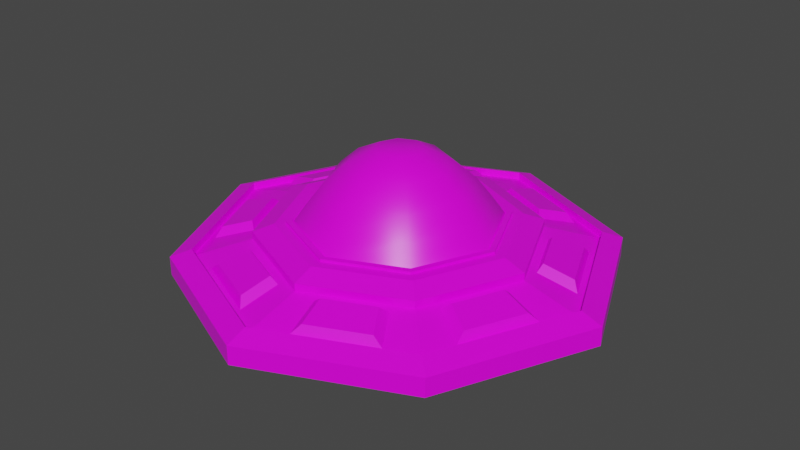 # Source: FlyingSaucer.blend  (saved by Blender 2.82.7; exported with 4.5.12 LTS)
import bpy
from mathutils import Matrix  # noqa: F401  (used for matrix-valued properties, if any)

bpy.ops.wm.read_factory_settings(use_empty=True)
scene = bpy.context.scene
scene.name = 'Scene'

# ---- collections
col_collection = bpy.data.collections.new('Collection'); scene.collection.children.link(col_collection)

# ---- images (referenced by path relative to the original .blend; pixels are not part of the script)
import os
ASSET_DIR = os.environ.get("B2B_ASSET_DIR", "")  # directory of the original .blend (textures are referenced by path, not embedded)
HERE = os.path.dirname(os.path.abspath(__file__))  # packed textures are extracted next to this script under _unpacked/

def load_image(name, relpath, width, height, colorspace="sRGB"):
    """Load a texture the original file referenced (path relative to the .blend, or extracted next to this script)."""
    p = next((c for c in (os.path.join(HERE, relpath), os.path.join(ASSET_DIR, relpath)) if relpath and os.path.exists(c)), "")
    if p:
        img = bpy.data.images.load(p, check_existing=True)
        img.name = name
    else:  # same state as the original file: an image datablock whose file is absent (Cycles renders it pink)
        img = bpy.data.images.new(name, width, height)
        img.source = "FILE"
        img.filepath = "//" + (relpath or name)
    img.colorspace_settings.name = colorspace
    return img
img_flyingsaucer_mask = load_image('FlyingSaucer_mask', 'FlyingSaucer_mask.png', 1024, 1024, 'sRGB')

# ---- materials (node trees are filled in below, after node groups)
mat_material = bpy.data.materials.new('Material')
mat_material.alpha_threshold = 0.0
mat_material.use_transparent_shadow = False
mat_material.line_color = (0.0, 0.0, 0.0, 1.0)

# ---- material node trees
mat_material.use_nodes = True; mat_material.node_tree.nodes.clear()
_N = mat_material.node_tree.nodes; _L = mat_material.node_tree.links
n0 = _N.new('ShaderNodeOutputMaterial'); n0.name = 'Material Output'; n0.location = (300, 300)
n1 = _N.new('ShaderNodeBsdfPrincipled'); n1.name = 'Principled BSDF'; n1.location = (10, 300)
n1.distribution = 'GGX'
n1.subsurface_method = 'BURLEY'
n1.inputs[2].default_value = 0.4
n1.inputs[3].default_value = 1.45
n1.inputs[27].default_value = (0.0, 0.0, 0.0, 1.0)
n1.inputs[28].default_value = 1.0
n2 = _N.new('ShaderNodeTexImage'); n2.name = 'Image Texture'; n2.location = (-442, 143)
n2.image = img_flyingsaucer_mask
n2.interpolation = 'Closest'
_L.new(n1.outputs[0], n0.inputs[0])
_L.new(n2.outputs[0], n1.inputs[0])
n0.is_active_output = True

# ---- world
world_world = bpy.data.worlds.new('World'); scene.world = world_world
world_world.use_nodes = True; world_world.node_tree.nodes.clear()
_N = world_world.node_tree.nodes; _L = world_world.node_tree.links
n0 = _N.new('ShaderNodeOutputWorld'); n0.name = 'World Output'; n0.location = (300, 300)
n1 = _N.new('ShaderNodeBackground'); n1.name = 'Background'; n1.location = (10, 300)
n1.inputs[0].default_value = (0.05088, 0.05088, 0.05088, 1.0)
_L.new(n1.outputs[0], n0.inputs[0])
n0.is_active_output = True
world_world.color = (0.05088, 0.05088, 0.05088)
world_world.use_sun_shadow = False
world_world.sun_shadow_jitter_overblur = 0.0

# ---- meshes
me_cube = bpy.data.meshes.new('Cube')
me_cube.from_pydata([(0.4194, 0.4194, 0.1586), (0.3668, 0.3714, -0.3035), (0.4194, -0.4194, 0.1586), (0.3668, -0.3695, -0.3035), (-0.4194, 0.4194, 0.1586), (-0.3742, 0.3714, -0.3036), (-0.4194, -0.4194, 0.1586), (-0.3742, -0.3695, -0.3036), (0.8308, 0.0, 0.1132), (-0.8308, 0.0, 0.1132), (0.0, -0.8308, 0.1132), (0.0, 0.8308, 0.1132), (0.0, -1.175, 0.02399), (-0.8129, -0.8129, 0.02232), (1.175, 0.0, 0.02399), (0.8129, -0.8129, 0.02232), (-1.175, 0.0, 0.02399), (-0.8129, 0.8129, 0.02232), (0.0, 1.175, 0.02399), (0.8129, 0.8129, 0.02232), (0.0, -0.6057, 0.1586), (-0.5756, -0.5756, 0.1149), (0.6057, 0.0, 0.1586), (0.5756, -0.5756, 0.1149), (-0.6057, 0.0, 0.1586), (-0.5756, 0.5756, 0.1149), (0.0, 0.6057, 0.1586), (0.5756, 0.5756, 0.1149), (0.0, -1.3, -0.02142), (-0.9, -0.9, -0.02142), (1.3, 0.0, -0.02142), (0.9, -0.9, -0.02142), (-1.3, 0.0, -0.02142), (-0.9, 0.9, -0.02142), (0.0, 1.3, -0.02142), (0.9, 0.9, -0.02142), (0.0, -0.7056, 0.1586), (-0.4885, -0.4885, 0.1586), (0.7056, 0.0, 0.1586), (0.4885, -0.4885, 0.1586), (-0.7056, 0.0, 0.1586), (-0.4885, 0.4885, 0.1586), (0.0, 0.7056, 0.1586), (0.4885, 0.4885, 0.1586), (0.0, -1.175, -0.01976), (0.0, -0.8308, 0.06942), (-0.5756, -0.5756, 0.07109), (-0.8129, -0.8129, -0.02143), (1.175, 0.0, -0.01976), (0.8308, 0.0, 0.06942), (0.5756, -0.5756, 0.07109), (0.8129, -0.8129, -0.02143), (-1.175, 0.0, -0.01976), (-0.8308, 0.0, 0.06942), (-0.5756, 0.5756, 0.07109), (-0.8129, 0.8129, -0.02143), (0.0, 1.175, -0.01976), (0.0, 0.8308, 0.06942), (0.5756, 0.5756, 0.07109), (0.8129, 0.8129, -0.02143), (-0.1279, -0.8236, 0.05726), (-0.4827, -0.6658, 0.05717), (-0.6042, -0.8567, -0.00745), (-0.1756, -1.047, -0.007694), (0.8236, -0.1279, 0.05726), (0.6658, -0.4827, 0.05717), (0.8567, -0.6042, -0.00745), (1.047, -0.1756, -0.007694), (-0.8236, 0.1279, 0.05726), (-0.6658, 0.4827, 0.05717), (-0.8567, 0.6042, -0.00745), (-1.047, 0.1756, -0.007694), (0.1279, 0.8236, 0.05726), (0.4827, 0.6658, 0.05717), (0.6042, 0.8567, -0.00745), (0.1756, 1.047, -0.007694), (0.6658, 0.4827, 0.05717), (0.8236, 0.1279, 0.05726), (1.047, 0.1756, -0.007694), (0.8567, 0.6042, -0.00745), (-0.6658, -0.4827, 0.05717), (-0.8236, -0.1279, 0.05726), (-1.047, -0.1756, -0.007694), (-0.8567, -0.6042, -0.00745), (0.4827, -0.6658, 0.05717), (0.1279, -0.8236, 0.05726), (0.1756, -1.047, -0.007694), (0.6042, -0.8567, -0.00745), (-0.4827, 0.6658, 0.05717), (-0.1279, 0.8236, 0.05726), (-0.1756, 1.047, -0.007694), (-0.6042, 0.8567, -0.00745), (-0.1764, -0.829, 0.09377), (-0.4529, -0.7061, 0.0937), (-0.2136, -1.003, 0.04316), (-0.5475, -0.8549, 0.04335), (0.829, -0.1764, 0.09377), (0.7061, -0.4529, 0.0937), (1.003, -0.2136, 0.04316), (0.8549, -0.5475, 0.04335), (-0.829, 0.1764, 0.09377), (-0.7061, 0.4529, 0.0937), (-1.003, 0.2136, 0.04316), (-0.8549, 0.5475, 0.04335), (0.1764, 0.829, 0.09377), (0.4529, 0.7061, 0.0937), (0.2136, 1.003, 0.04316), (0.5475, 0.8549, 0.04335), (0.7061, 0.4529, 0.0937), (0.829, 0.1764, 0.09377), (0.8549, 0.5475, 0.04335), (1.003, 0.2136, 0.04316), (-0.7061, -0.4529, 0.0937), (-0.829, -0.1764, 0.09377), (-0.8549, -0.5475, 0.04335), (-1.003, -0.2136, 0.04316), (0.4529, -0.7061, 0.0937), (0.1764, -0.829, 0.09377), (0.5475, -0.8549, 0.04335), (0.2136, -1.003, 0.04316), (-0.4529, 0.7061, 0.0937), (-0.1764, 0.829, 0.09377), (-0.5475, 0.8549, 0.04335), (-0.2136, 1.003, 0.04316), (0.9, 0.9, -0.1325), (-0.9, -0.9, -0.1325), (0.9, -0.9, -0.1325), (-0.9, 0.9, -0.1325), (1.3, 0.0, -0.1325), (-1.3, 0.0, -0.1325), (0.0, 1.3, -0.1325), (0.0, -1.3, -0.1325), (0.4329, -0.546, -0.2828), (0.766, -0.877, -0.1545), (0.0774, -1.183, -0.1545), (0.07464, -0.7052, -0.2828), (-0.44, 0.548, -0.2826), (-0.7667, 0.8768, -0.1547), (-0.07872, 1.183, -0.1547), (-0.08147, 0.7073, -0.2826), (-0.5505, -0.4357, -0.2826), (-0.8772, -0.7658, -0.1547), (-1.183, -0.07788, -0.1547), (-0.7099, -0.07717, -0.2826), (0.5434, 0.4371, -0.2828), (0.8766, 0.7669, -0.1545), (1.183, 0.07823, -0.1545), (0.7026, 0.07894, -0.2828), (0.07464, 0.7071, -0.2828), (0.07739, 1.183, -0.1546), (0.7658, 0.8772, -0.1546), (0.433, 0.5478, -0.2828), (0.7026, -0.07718, -0.2829), (1.183, -0.07789, -0.1545), (0.8767, -0.7667, -0.1545), (0.5434, -0.4353, -0.2829), (-0.71, 0.07892, -0.2826), (-1.183, 0.07822, -0.1548), (-0.8771, 0.7661, -0.1548), (-0.5506, 0.4375, -0.2826), (-0.08147, -0.7054, -0.2827), (-0.07872, -1.183, -0.1546), (-0.7669, -0.8767, -0.1546), (-0.4399, -0.5461, -0.2827), (0.7632, -0.8707, -0.131), (0.4301, -0.5397, -0.2593), (0.07184, -0.6989, -0.2593), (0.0746, -1.177, -0.131), (-0.7639, 0.8704, -0.1312), (-0.4371, 0.5416, -0.2591), (-0.07864, 0.701, -0.2591), (-0.07589, 1.176, -0.1312), (-0.5442, -0.4329, -0.2591), (-0.8708, -0.763, -0.1312), (-0.7035, -0.07435, -0.2591), (-1.177, -0.07505, -0.1312), (0.8703, 0.7641, -0.131), (0.5371, 0.4343, -0.2593), (0.6963, 0.07614, -0.2593), (1.176, 0.07543, -0.131), (0.07458, 1.177, -0.1311), (0.07183, 0.7008, -0.2592), (0.4302, 0.5415, -0.2592), (0.763, 0.8708, -0.1311), (1.177, -0.0751, -0.1309), (0.6963, -0.07439, -0.2593), (0.5371, -0.4325, -0.2593), (0.8704, -0.7639, -0.1309), (-1.176, 0.07539, -0.1312), (-0.7036, 0.07609, -0.2591), (-0.5442, 0.4347, -0.2591), (-0.8707, 0.7632, -0.1312), (-0.0759, -1.176, -0.1311), (-0.07865, -0.6991, -0.2592), (-0.437, -0.5398, -0.2592), (-0.7641, -0.8703, -0.1311), (-0.6273, 0.0009498, -0.3044), (-0.4354, -0.4307, -0.3044), (-0.003704, 0.6245, -0.3044), (-0.4354, 0.4326, -0.3044), (-0.003704, -0.6226, -0.3044), (0.428, -0.4307, -0.3044), (0.6198, 0.0009498, -0.3044), (0.428, 0.4326, -0.3044), (-0.5388, 0.0009498, -0.3035), (-0.003704, 0.5361, -0.3035), (-0.003704, -0.5342, -0.3035), (0.5314, 0.0009498, -0.3035), (-0.4194, 0.00095, -0.3446), (0.4965, 0.00095, -0.3456), (-0.003705, 0.4166, -0.3445), (-0.003705, -0.4992, -0.3456), (-0.2915, -0.2868, -0.3447), (-0.2915, 0.2887, -0.3447), (0.2841, -0.2868, -0.3446), (0.2841, 0.2887, -0.3447), (-0.5039, 0.0009501, -0.3456), (-0.35, -0.3453, -0.3456), (-0.003705, 0.5011, -0.3456), (-0.35, 0.3472, -0.3456), (-0.003705, -0.4147, -0.3445), (0.3426, -0.3453, -0.3456), (0.412, 0.00095, -0.3445), (0.3426, 0.3472, -0.3456), (9.27e-07, -2.388e-07, -0.2385), (-0.4194, 0.0009495, -0.2432), (0.412, 0.0009495, -0.2432), (-0.003703, 0.4166, -0.2432), (-0.003703, -0.4147, -0.2432), (-0.2915, -0.2868, -0.2434), (-0.2915, 0.2887, -0.2434), (0.2841, -0.2868, -0.2433), (0.2841, 0.2887, -0.2433), (0.0, -0.6405, 0.1586), (-0.4435, -0.4435, 0.1586), (0.6405, 0.0, 0.1586), (0.4435, -0.4435, 0.1586), (-0.6405, 0.0, 0.1586), (-0.4435, 0.4435, 0.1586), (0.0, 0.6405, 0.1586), (0.4435, 0.4435, 0.1586), (0.0, -0.6057, 0.1734), (-0.4194, -0.4194, 0.1734), (0.6057, 0.0, 0.1734), (0.4194, -0.4194, 0.1734), (-0.6057, 0.0, 0.1734), (-0.4194, 0.4194, 0.1734), (0.0, 0.6057, 0.1734), (0.4194, 0.4194, 0.1734), (0.0, -0.6405, 0.1734), (0.6405, 0.0, 0.1734), (-0.6405, 0.0, 0.1734), (0.0, 0.6405, 0.1734), (-0.4435, -0.4435, 0.1734), (0.4435, -0.4435, 0.1734), (-0.4435, 0.4435, 0.1734), (0.4435, 0.4435, 0.1734), (-0.6622, 0.0009498, -0.3049), (-0.4596, -0.4549, -0.3049), (-0.003704, 0.6594, -0.3049), (-0.4596, 0.4568, -0.3049), (-0.003704, -0.6575, -0.3049), (0.4522, -0.4549, -0.3049), (0.6548, 0.0009498, -0.3049), (0.4522, 0.4568, -0.3049), (-0.5039, 0.0009498, -0.303), (-0.35, -0.3453, -0.3031), (-0.003704, 0.5011, -0.303), (-0.35, 0.3472, -0.3031), (-0.003704, -0.4992, -0.303), (0.3426, -0.3453, -0.3031), (0.4965, 0.0009498, -0.303), (0.3426, 0.3472, -0.3031), (-0.6273, 0.0009496, -0.2859), (-0.5388, 0.0009496, -0.2849), (-0.3742, -0.3695, -0.285), (-0.4354, -0.4307, -0.2859), (-0.003704, 0.6245, -0.2859), (-0.003704, 0.5361, -0.2849), (-0.3742, 0.3714, -0.285), (-0.4354, 0.4326, -0.2859), (-0.003704, -0.6226, -0.2859), (-0.003704, -0.5342, -0.2849), (0.3668, -0.3695, -0.285), (0.428, -0.4307, -0.2859), (0.6198, 0.0009496, -0.2859), (0.5314, 0.0009496, -0.2849), (0.3668, 0.3714, -0.285), (0.428, 0.4326, -0.2859), (0.0, 0.0, 0.0), (0.3904, 0.3904, 0.1547), (0.3904, -0.3904, 0.1547), (-0.3904, 0.3904, 0.1547), (-0.3904, -0.3904, 0.1547), (3.853e-10, -0.564, 0.1547), (0.564, 0.0, 0.1547), (-0.564, 0.0, 0.1547), (3.853e-10, 0.564, 0.1547), (0.3764, 0.3149, -0.08168), (0.3764, -0.3149, -0.08168), (-0.3904, 0.3904, -0.08168), (-0.3904, -0.3904, -0.08168), (3.853e-10, -0.564, -0.08168), (0.5164, 0.0, -0.08168), (-0.564, 0.0, -0.08168), (3.853e-10, 0.564, -0.08168), (0.2899, 0.2283, -0.08168), (0.2899, -0.2283, -0.08168), (-0.238, 0.238, -0.08168), (-0.238, -0.238, -0.08168), (-4.925e-10, -0.3438, -0.08168), (0.3914, 0.0, -0.08168), (-0.3438, 0.0, -0.08168), (-4.925e-10, 0.3438, -0.08168), (0.07091, 0.07091, -0.08168), (0.07091, -0.07091, -0.08168), (-0.07091, 0.07091, -0.08168), (-0.07091, -0.07091, -0.08168), (-8.006e-10, -0.1024, -0.08168), (0.1024, 0.0, -0.08168), (-0.1024, 0.0, -0.08168), (-8.006e-10, 0.1024, -0.08168), (0.564, 0.0, -0.08168), (0.3904, -0.3904, -0.08168), (0.3904, 0.3904, -0.08168), (0.3438, 0.0, -0.08168), (0.238, -0.238, -0.08168), (0.238, 0.238, -0.08168), (0.5164, 0.0, 0.2076), (0.3914, 0.0, 0.2076), (0.3764, -0.3149, 0.2076), (0.3764, 0.3149, 0.2076), (0.2899, -0.2283, 0.2076), (0.2899, 0.2283, 0.2076), (-8.006e-10, -0.1024, -0.04417), (-0.07091, -0.07091, -0.04417), (0.1024, 0.0, -0.04417), (0.07091, -0.07091, -0.04417), (-0.1024, 0.0, -0.04417), (-0.07091, 0.07091, -0.04417), (-8.006e-10, 0.1024, -0.04417), (0.07091, 0.07091, -0.04417), (-3.995e-10, -0.05111, -0.04417), (-0.03538, -0.03538, -0.04417), (0.05111, 0.0, -0.04417), (0.03538, -0.03538, -0.04417), (-0.05111, 0.0, -0.04417), (-0.03538, 0.03538, -0.04417), (-3.995e-10, 0.05111, -0.04417), (0.03538, 0.03538, -0.04417), (-3.995e-10, -0.05111, 0.06659), (-0.03538, -0.03538, 0.06659), (0.05111, 0.0, 0.06659), (0.03538, -0.03538, 0.06659), (-0.05111, 0.0, 0.06659), (-0.03538, 0.03538, 0.06659), (-3.995e-10, 0.05111, 0.06659), (0.03538, 0.03538, 0.06659), (-1.083e-09, -0.1386, 0.06659), (-0.09596, -0.09596, 0.06659), (0.1386, 0.0, 0.06659), (0.09596, -0.09596, 0.06659), (-0.1386, 0.0, 0.06659), (-0.09596, 0.09596, 0.06659), (-1.083e-09, 0.1386, 0.06659), (0.09596, 0.09596, 0.06659), (-1.083e-09, -0.1386, 0.1118), (-0.09596, -0.09596, 0.1118), (0.1386, 0.0, 0.1118), (0.09596, -0.09596, 0.1118), (-0.1386, 0.0, 0.1118), (-0.09596, 0.09596, 0.1118), (-1.083e-09, 0.1386, 0.1118), (0.09596, 0.09596, 0.1118)], [], [(131, 28, 29, 125), (129, 32, 33, 127), (266, 265, 216, 217), (128, 30, 31, 126), (130, 34, 35, 124), (124, 35, 30, 128), (270, 269, 211, 221), (125, 29, 32, 129), (265, 268, 219, 216), (127, 33, 34, 130), (267, 272, 223, 218), (126, 31, 28, 131), (10, 21, 46, 45), (25, 11, 57, 54), (13, 12, 44, 47), (18, 17, 55, 56), (23, 10, 45, 50), (12, 15, 51, 44), (21, 9, 53, 46), (16, 13, 47, 52), (233, 234, 37, 36), (235, 236, 39, 38), (237, 238, 41, 40), (239, 240, 43, 42), (240, 235, 38, 43), (234, 237, 40, 37), (236, 233, 36, 39), (238, 239, 42, 41), (12, 13, 29, 28), (14, 15, 31, 30), (16, 17, 33, 32), (18, 19, 35, 34), (19, 14, 30, 35), (13, 16, 32, 29), (15, 12, 28, 31), (17, 18, 34, 33), (21, 10, 36, 37), (23, 8, 38, 39), (25, 9, 40, 41), (27, 11, 42, 43), (8, 27, 43, 38), (9, 21, 37, 40), (10, 23, 39, 36), (11, 25, 41, 42), (15, 14, 48, 51), (8, 23, 50, 49), (17, 16, 52, 55), (9, 25, 54, 53), (19, 18, 56, 59), (11, 27, 58, 57), (14, 19, 59, 48), (27, 8, 49, 58), (45, 46, 61, 60), (46, 47, 62, 61), (47, 44, 63, 62), (44, 45, 60, 63), (49, 50, 65, 64), (50, 51, 66, 65), (51, 48, 67, 66), (48, 49, 64, 67), (53, 54, 69, 68), (54, 55, 70, 69), (55, 52, 71, 70), (52, 53, 68, 71), (57, 58, 73, 72), (58, 59, 74, 73), (59, 56, 75, 74), (56, 57, 72, 75), (58, 49, 77, 76), (49, 48, 78, 77), (48, 59, 79, 78), (59, 58, 76, 79), (46, 53, 81, 80), (53, 52, 82, 81), (52, 47, 83, 82), (47, 46, 80, 83), (50, 45, 85, 84), (45, 44, 86, 85), (44, 51, 87, 86), (51, 50, 84, 87), (54, 57, 89, 88), (57, 56, 90, 89), (56, 55, 91, 90), (55, 54, 88, 91), (76, 77, 109, 108), (91, 88, 120, 122), (61, 62, 95, 93), (74, 75, 106, 107), (88, 89, 121, 120), (63, 60, 92, 94), (73, 74, 107, 105), (86, 87, 118, 119), (60, 61, 93, 92), (75, 72, 104, 106), (85, 86, 119, 117), (72, 73, 105, 104), (87, 84, 116, 118), (70, 71, 102, 103), (84, 85, 117, 116), (69, 70, 103, 101), (82, 83, 114, 115), (71, 68, 100, 102), (81, 82, 115, 113), (68, 69, 101, 100), (83, 80, 112, 114), (66, 67, 98, 99), (80, 81, 113, 112), (65, 66, 99, 97), (78, 79, 110, 111), (67, 64, 96, 98), (77, 78, 111, 109), (90, 91, 122, 123), (64, 65, 97, 96), (79, 76, 108, 110), (89, 90, 123, 121), (62, 63, 94, 95), (94, 92, 93, 95), (98, 96, 97, 99), (102, 100, 101, 103), (106, 104, 105, 107), (110, 108, 109, 111), (114, 112, 113, 115), (118, 116, 117, 119), (122, 120, 121, 123), (152, 153, 184, 185), (145, 146, 179, 176), (147, 144, 177, 178), (138, 139, 170, 171), (158, 159, 190, 191), (144, 145, 176, 177), (137, 138, 171, 168), (157, 158, 191, 188), (262, 126, 133, 132), (126, 131, 134, 133), (131, 261, 135, 134), (261, 262, 132, 135), (260, 127, 137, 136), (127, 130, 138, 137), (130, 259, 139, 138), (259, 260, 136, 139), (258, 125, 141, 140), (125, 129, 142, 141), (129, 257, 143, 142), (257, 258, 140, 143), (264, 124, 145, 144), (124, 128, 146, 145), (128, 263, 147, 146), (263, 264, 144, 147), (259, 130, 149, 148), (130, 124, 150, 149), (124, 264, 151, 150), (264, 259, 148, 151), (263, 128, 153, 152), (128, 126, 154, 153), (126, 262, 155, 154), (262, 263, 152, 155), (257, 129, 157, 156), (129, 127, 158, 157), (127, 260, 159, 158), (260, 257, 156, 159), (261, 131, 161, 160), (131, 125, 162, 161), (125, 258, 163, 162), (258, 261, 160, 163), (165, 164, 167, 166), (169, 168, 171, 170), (172, 173, 175, 174), (177, 176, 179, 178), (181, 180, 183, 182), (185, 184, 187, 186), (189, 188, 191, 190), (193, 192, 195, 194), (132, 133, 164, 165), (146, 147, 178, 179), (155, 152, 185, 186), (135, 132, 165, 166), (153, 154, 187, 184), (133, 134, 167, 164), (160, 161, 192, 193), (140, 141, 173, 172), (154, 155, 186, 187), (134, 135, 166, 167), (163, 160, 193, 194), (143, 140, 172, 174), (161, 162, 195, 192), (141, 142, 175, 173), (148, 149, 180, 181), (162, 163, 194, 195), (142, 143, 174, 175), (151, 148, 181, 182), (149, 150, 183, 180), (156, 157, 188, 189), (136, 137, 168, 169), (150, 151, 182, 183), (159, 156, 189, 190), (139, 136, 169, 170), (199, 198, 277, 280), (204, 7, 275, 274), (7, 206, 282, 275), (197, 196, 273, 276), (200, 197, 276, 281), (1, 205, 278, 287), (198, 203, 288, 277), (213, 210, 227, 230), (215, 222, 226, 232), (222, 214, 231, 226), (220, 212, 229, 228), (269, 266, 217, 211), (271, 270, 221, 209), (272, 271, 209, 223), (268, 267, 218, 219), (208, 212, 217, 216), (210, 213, 219, 218), (220, 214, 221, 211), (222, 215, 223, 209), (213, 208, 216, 219), (214, 222, 209, 221), (215, 210, 218, 223), (212, 220, 211, 217), (224, 226, 231, 228), (227, 232, 226, 224), (230, 227, 224, 225), (225, 224, 228, 229), (210, 215, 232, 227), (208, 213, 230, 225), (214, 220, 228, 231), (212, 208, 225, 229), (0, 22, 243, 248), (26, 0, 248, 247), (239, 238, 255, 252), (234, 233, 249, 253), (24, 4, 246, 245), (236, 235, 250, 254), (22, 2, 244, 243), (238, 237, 251, 255), (246, 247, 252, 255), (244, 241, 249, 254), (242, 245, 251, 253), (248, 243, 250, 256), (247, 248, 256, 252), (245, 246, 255, 251), (243, 244, 254, 250), (241, 242, 253, 249), (233, 236, 254, 249), (6, 24, 245, 242), (237, 234, 253, 251), (2, 20, 241, 244), (235, 240, 256, 250), (4, 26, 247, 246), (240, 239, 252, 256), (20, 6, 242, 241), (3, 207, 286, 283), (196, 197, 258, 257), (198, 199, 260, 259), (200, 201, 262, 261), (202, 203, 264, 263), (199, 196, 257, 260), (201, 202, 263, 262), (203, 198, 259, 264), (197, 200, 261, 258), (7, 204, 265, 266), (5, 205, 267, 268), (3, 206, 269, 270), (1, 207, 271, 272), (204, 5, 268, 265), (207, 3, 270, 271), (205, 1, 272, 267), (206, 7, 266, 269), (278, 279, 280, 277), (282, 283, 284, 281), (286, 287, 288, 285), (279, 274, 273, 280), (283, 286, 285, 284), (287, 278, 277, 288), (275, 282, 281, 276), (274, 275, 276, 273), (205, 5, 279, 278), (201, 200, 281, 284), (206, 3, 283, 282), (203, 202, 285, 288), (207, 1, 287, 286), (196, 199, 280, 273), (5, 204, 274, 279), (202, 201, 284, 285), (20, 2, 291, 294), (22, 0, 290, 295), (4, 24, 296, 292), (6, 20, 294, 293), (26, 4, 292, 297), (24, 6, 293, 296), (0, 26, 297, 290), (2, 22, 295, 291), (294, 291, 323, 302), (295, 290, 324, 322), (292, 296, 304, 300), (293, 294, 302, 301), (297, 292, 300, 305), (296, 293, 301, 304), (290, 297, 305, 324), (291, 295, 322, 323), (324, 305, 313, 327), (306, 311, 329, 333), (302, 323, 326, 310), (307, 299, 330, 332), (300, 304, 312, 308), (301, 302, 310, 309), (305, 300, 308, 313), (304, 301, 309, 312), (313, 308, 316, 321), (312, 309, 317, 320), (327, 313, 321, 314), (326, 325, 319, 315), (310, 326, 315, 318), (325, 327, 314, 319), (308, 312, 320, 316), (309, 310, 318, 317), (314, 321, 340, 341), (320, 317, 335, 338), (321, 316, 339, 340), (317, 318, 334, 335), (316, 320, 338, 339), (319, 314, 341, 336), (303, 299, 323, 322), (298, 303, 322, 324), (307, 311, 325, 326), (311, 306, 327, 325), (306, 298, 324, 327), (299, 307, 326, 323), (330, 328, 329, 332), (328, 331, 333, 329), (303, 298, 331, 328), (298, 306, 333, 331), (311, 307, 332, 329), (299, 303, 328, 330), (339, 338, 346, 347), (337, 336, 344, 345), (334, 337, 345, 342), (336, 341, 349, 344), (341, 340, 348, 349), (335, 334, 342, 343), (315, 319, 336, 337), (318, 315, 337, 334), (340, 339, 347, 348), (338, 335, 343, 346), (343, 342, 350, 351), (347, 346, 354, 355), (344, 349, 357, 352), (342, 345, 353, 350), (345, 344, 352, 353), (349, 348, 356, 357), (348, 347, 355, 356), (346, 343, 351, 354), (356, 355, 363, 364), (354, 351, 359, 362), (353, 352, 360, 361), (357, 356, 364, 365), (350, 353, 361, 358), (351, 350, 358, 359), (355, 354, 362, 363), (352, 357, 365, 360), (359, 358, 366, 367), (363, 362, 370, 371), (360, 365, 373, 368), (364, 363, 371, 372), (362, 359, 367, 370), (361, 360, 368, 369), (365, 364, 372, 373), (358, 361, 369, 366), (373, 372, 371), (371, 369, 373), (369, 368, 373), (369, 371, 367), (366, 369, 367), (371, 370, 367)])
me_cube.polygons.foreach_set('use_smooth', [0, 0, 0, 0, 0, 0, 0, 0, 0, 0, 0, 0, 0, 0, 0, 0, 0, 0, 0, 0, 0, 0, 0, 0, 0, 0, 0, 0, 0, 0, 0, 0, 0, 0, 0, 0, 0, 0, 0, 0, 0, 0, 0, 0, 0, 0, 0, 0, 0, 0, 0, 0, 0, 0, 0, 0, 0, 0, 0, 0, 0, 0, 0, 0, 0, 0, 0, 0, 0, 0, 0, 0, 0, 0, 0, 0, 0, 0, 0, 0, 0, 0, 0, 0, 0, 0, 0, 0, 0, 0, 0, 0, 0, 0, 0, 0, 0, 0, 0, 0, 0, 0, 0, 0, 0, 0, 0, 0, 0, 0, 0, 0, 0, 0, 0, 0, 0, 0, 0, 0, 0, 0, 0, 0, 0, 0, 0, 0, 0, 0, 0, 0, 0, 0, 0, 0, 0, 0, 0, 0, 0, 0, 0, 0, 0, 0, 0, 0, 0, 0, 0, 0, 0, 0, 0, 0, 0, 0, 0, 0, 0, 0, 0, 0, 0, 0, 0, 0, 0, 0, 0, 0, 0, 0, 0, 0, 0, 0, 0, 0, 0, 0, 0, 0, 0, 0, 0, 0, 0, 0, 0, 0, 0, 0, 0, 0, 0, 0, 0, 0, 0, 0, 0, 0, 0, 0, 0, 0, 0, 0, 0, 0, 0, 0, 0, 0, 0, 0, 0, 0, 0, 0, 0, 0, 0, 0, 0, 1, 1, 0, 0, 1, 0, 1, 0, 0, 0, 0, 0, 0, 0, 0, 0, 0, 1, 0, 1, 0, 1, 0, 1, 0, 0, 0, 0, 0, 0, 0, 0, 0, 0, 0, 0, 0, 0, 0, 0, 0, 0, 0, 0, 0, 0, 0, 0, 0, 0, 0, 0, 0, 0, 0, 0, 0, 1, 1, 1, 1, 1, 1, 1, 1, 0, 0, 0, 0, 0, 0, 0, 0, 0, 0, 0, 0, 0, 0, 0, 0, 0, 0, 0, 0, 0, 0, 0, 0, 0, 0, 0, 0, 0, 0, 0, 0, 0, 0, 0, 0, 0, 0, 0, 0, 0, 0, 0, 0, 0, 0, 0, 0, 0, 0, 0, 0, 0, 0, 0, 0, 0, 0, 0, 0, 0, 0, 0, 0, 0, 0, 0, 0, 0, 0, 0, 0, 0, 0, 0, 0, 0, 0, 0, 0, 0, 0])
_uv = me_cube.uv_layers.new(name='UVMap')
_uv.uv.foreach_set('vector', [0.9487, 0.6233, 0.9347, 0.6233, 0.9347, 0.4984, 0.9487, 0.4984, 0.9487, 0.3736, 0.9347, 0.3736, 0.9347, 0.2487, 0.9487, 0.2487, 0.8945, 0.6439, 0.8945, 0.6919, 0.8891, 0.6919, 0.8891, 0.6439, 0.9487, 0.8731, 0.9347, 0.8731, 0.9347, 0.7482, 0.9487, 0.7482, 0.9487, 0.1238, 0.9347, 0.1238, 0.9347, -0.001125, 0.9487, -0.001125, 0.9487, 0.998, 0.9347, 0.998, 0.9347, 0.8731, 0.9487, 0.8731, 0.8945, 0.9322, 0.8945, 0.9803, 0.8891, 0.9803, 0.8891, 0.9322, 0.9487, 0.4984, 0.9347, 0.4984, 0.9347, 0.3736, 0.9487, 0.3736, 0.8945, 0.6919, 0.8945, 0.74, 0.8891, 0.74, 0.8891, 0.6919, 0.9487, 0.2487, 0.9347, 0.2487, 0.9347, 0.1238, 0.9487, 0.1238, 0.8945, 0.7881, 0.8945, 0.8361, 0.8891, 0.8361, 0.8891, 0.7881, 0.9487, 0.7482, 0.9347, 0.7482, 0.9347, 0.6233, 0.9487, 0.6233, 0.8347, 0.7466, 0.8345, 0.6668, 0.84, 0.6668, 0.8402, 0.7466, 0.8345, 0.5071, 0.8347, 0.4272, 0.8402, 0.4272, 0.84, 0.5071, 0.9191, 0.4576, 0.9193, 0.5705, 0.9138, 0.5705, 0.9136, 0.4576, 0.9193, 0.1191, 0.9191, 0.232, 0.9136, 0.232, 0.9138, 0.1191, 0.8345, 0.8265, 0.8347, 0.7466, 0.8402, 0.7466, 0.84, 0.8265, 0.9193, 0.5705, 0.9191, 0.6833, 0.9136, 0.6833, 0.9138, 0.5705, 0.8345, 0.6668, 0.8347, 0.5869, 0.8402, 0.5869, 0.84, 0.6668, 0.9193, 0.3448, 0.9191, 0.4576, 0.9136, 0.4576, 0.9138, 0.3448, 0.6313, 0.7525, 0.6725, 0.7068, 0.68, 0.7097, 0.6346, 0.7601, 0.5241, 0.7113, 0.5697, 0.7525, 0.5668, 0.7601, 0.5165, 0.7146, 0.6725, 0.6453, 0.6268, 0.6041, 0.6297, 0.5965, 0.68, 0.642, 0.5653, 0.6041, 0.5241, 0.6498, 0.5165, 0.6469, 0.5619, 0.5965, 0.5241, 0.6498, 0.5241, 0.7113, 0.5165, 0.7146, 0.5165, 0.6469, 0.6725, 0.7068, 0.6725, 0.6453, 0.68, 0.642, 0.68, 0.7097, 0.5697, 0.7525, 0.6313, 0.7525, 0.6346, 0.7601, 0.5668, 0.7601, 0.6268, 0.6041, 0.5653, 0.6041, 0.5619, 0.5965, 0.6297, 0.5965, 0.2362, 0.3228, 0.1233, 0.3229, 0.1173, 0.3071, 0.2431, 0.3071, 0.3121, 0.5188, 0.3119, 0.4062, 0.3277, 0.4001, 0.3277, 0.5258, 0.03941, 0.3982, 0.03957, 0.5108, 0.0238, 0.5169, 0.0238, 0.3912, 0.1153, 0.5942, 0.2281, 0.5941, 0.2342, 0.6099, 0.1084, 0.6099, 0.2281, 0.5941, 0.3121, 0.5188, 0.3277, 0.5258, 0.2342, 0.6099, 0.1233, 0.3229, 0.03941, 0.3982, 0.0238, 0.3912, 0.1173, 0.3071, 0.3119, 0.4062, 0.2362, 0.3228, 0.2431, 0.3071, 0.3277, 0.4001, 0.03957, 0.5108, 0.1153, 0.5942, 0.1084, 0.6099, 0.0238, 0.5169, 0.6584, 0.09417, 0.7124, 0.03425, 0.7193, 0.04985, 0.6742, 0.1003, 0.793, 0.03411, 0.8527, 0.08835, 0.837, 0.09526, 0.7869, 0.0499, 0.7179, 0.229, 0.6582, 0.1748, 0.6738, 0.1679, 0.7239, 0.2132, 0.8527, 0.169, 0.7985, 0.2289, 0.7916, 0.2133, 0.8369, 0.163, 0.8527, 0.08835, 0.8527, 0.169, 0.8369, 0.163, 0.837, 0.09526, 0.6582, 0.1748, 0.6584, 0.09417, 0.6742, 0.1003, 0.6738, 0.1679, 0.7124, 0.03425, 0.793, 0.03411, 0.7869, 0.0499, 0.7193, 0.04985, 0.7985, 0.2289, 0.7179, 0.229, 0.7239, 0.2132, 0.7916, 0.2133, 0.9191, 0.6833, 0.9193, 0.7961, 0.9138, 0.7961, 0.9136, 0.6833, 0.8347, 0.9063, 0.8345, 0.8265, 0.84, 0.8265, 0.8402, 0.9063, 0.9191, 0.232, 0.9193, 0.3448, 0.9138, 0.3448, 0.9136, 0.232, 0.8347, 0.5869, 0.8345, 0.5071, 0.84, 0.5071, 0.8402, 0.5869, 0.9191, 0.006285, 0.9193, 0.1191, 0.9138, 0.1191, 0.9136, 0.006285, 0.8347, 0.4272, 0.8345, 0.3474, 0.84, 0.3474, 0.8402, 0.4272, 0.9193, 0.7961, 0.9191, 0.909, 0.9136, 0.909, 0.9138, 0.7961, 0.8345, 0.9862, 0.8347, 0.9063, 0.8402, 0.9063, 0.84, 0.9862, 0.2529, 0.1113, 0.1939, 0.05791, 0.2093, 0.06377, 0.2457, 0.09679, 0.1939, 0.05791, 0.2099, 0.01642, 0.2258, 0.0389, 0.2093, 0.06377, 0.2099, 0.01642, 0.2944, 0.09292, 0.2701, 0.07902, 0.2258, 0.0389, 0.2944, 0.09292, 0.2529, 0.1113, 0.2457, 0.09679, 0.2701, 0.07902, 0.1996, 0.2501, 0.2529, 0.191, 0.2471, 0.2064, 0.2141, 0.2429, 0.2529, 0.191, 0.2944, 0.2069, 0.272, 0.2229, 0.2471, 0.2064, 0.2944, 0.2069, 0.2181, 0.2916, 0.2319, 0.2673, 0.272, 0.2229, 0.2181, 0.2916, 0.1996, 0.2501, 0.2141, 0.2429, 0.2319, 0.2673, 0.1144, 0.05791, 0.06115, 0.1171, 0.06698, 0.1017, 0.0999, 0.06515, 0.06115, 0.1171, 0.01961, 0.1011, 0.04207, 0.0852, 0.06698, 0.1017, 0.01961, 0.1011, 0.09596, 0.01649, 0.08211, 0.04081, 0.04207, 0.0852, 0.09596, 0.01649, 0.1144, 0.05791, 0.0999, 0.06515, 0.08211, 0.04081, 0.0611, 0.1967, 0.1201, 0.2501, 0.1048, 0.2443, 0.0683, 0.2113, 0.1201, 0.2501, 0.1041, 0.2916, 0.08825, 0.2692, 0.1048, 0.2443, 0.1041, 0.2916, 0.01961, 0.2151, 0.04391, 0.229, 0.08825, 0.2692, 0.01961, 0.2151, 0.0611, 0.1967, 0.0683, 0.2113, 0.04391, 0.229, 0.1201, 0.2501, 0.1996, 0.2501, 0.1846, 0.2561, 0.1354, 0.2561, 0.1996, 0.2501, 0.2181, 0.2916, 0.1907, 0.2856, 0.1846, 0.2561, 0.2181, 0.2916, 0.1041, 0.2916, 0.131, 0.2856, 0.1907, 0.2856, 0.1041, 0.2916, 0.1201, 0.2501, 0.1354, 0.2561, 0.131, 0.2856, 0.1939, 0.05791, 0.1144, 0.05791, 0.1295, 0.05198, 0.1786, 0.05197, 0.1144, 0.05791, 0.09596, 0.01649, 0.1233, 0.02247, 0.1295, 0.05198, 0.09596, 0.01649, 0.2099, 0.01642, 0.1831, 0.02245, 0.1233, 0.02247, 0.2099, 0.01642, 0.1939, 0.05791, 0.1786, 0.05197, 0.1831, 0.02245, 0.2529, 0.191, 0.2529, 0.1113, 0.2589, 0.1264, 0.2589, 0.1757, 0.2529, 0.1113, 0.2944, 0.09292, 0.2884, 0.1203, 0.2589, 0.1264, 0.2944, 0.09292, 0.2944, 0.2069, 0.2884, 0.1801, 0.2884, 0.1203, 0.2944, 0.2069, 0.2529, 0.191, 0.2589, 0.1757, 0.2884, 0.1801, 0.06115, 0.1171, 0.0611, 0.1967, 0.05516, 0.1816, 0.05519, 0.1324, 0.0611, 0.1967, 0.01961, 0.2151, 0.02562, 0.1878, 0.05516, 0.1816, 0.01961, 0.2151, 0.01961, 0.1011, 0.02563, 0.128, 0.02562, 0.1878, 0.01961, 0.1011, 0.06115, 0.1171, 0.05519, 0.1324, 0.02563, 0.128, 0.6454, 0.8462, 0.6459, 0.797, 0.6514, 0.8024, 0.6511, 0.8407, 0.5064, 0.8691, 0.4832, 0.8503, 0.4889, 0.8448, 0.5069, 0.8595, 0.562, 0.7976, 0.5852, 0.7787, 0.5857, 0.7884, 0.5677, 0.803, 0.1276, 0.8103, 0.1276, 0.8697, 0.1204, 0.8631, 0.1204, 0.8167, 0.4832, 0.8503, 0.4837, 0.8011, 0.4892, 0.8065, 0.4889, 0.8448, 0.5852, 0.8666, 0.5625, 0.8468, 0.568, 0.8414, 0.5857, 0.8569, 0.3571, 0.8016, 0.3802, 0.7828, 0.3807, 0.7924, 0.3627, 0.8071, 0.2765, 0.8088, 0.2765, 0.8682, 0.2694, 0.8618, 0.2694, 0.8154, 0.5625, 0.8468, 0.562, 0.7976, 0.5677, 0.803, 0.568, 0.8414, 0.3802, 0.8707, 0.3575, 0.8509, 0.3631, 0.8455, 0.3807, 0.8609, 0.3989, 0.7996, 0.4216, 0.7797, 0.4221, 0.7895, 0.4045, 0.8049, 0.3575, 0.8509, 0.3571, 0.8016, 0.3627, 0.8071, 0.3631, 0.8455, 0.4216, 0.8676, 0.3985, 0.8488, 0.4041, 0.8433, 0.4221, 0.858, 0.2359, 0.8091, 0.2359, 0.8686, 0.2288, 0.8619, 0.2288, 0.8156, 0.3985, 0.8488, 0.3989, 0.7996, 0.4045, 0.8049, 0.4041, 0.8433, 0.6035, 0.7989, 0.6267, 0.78, 0.6272, 0.7897, 0.6092, 0.8044, 0.05631, 0.809, 0.05631, 0.8685, 0.04914, 0.862, 0.04914, 0.8157, 0.6267, 0.868, 0.604, 0.8481, 0.6095, 0.8427, 0.6272, 0.8582, 0.4413, 0.7995, 0.464, 0.7797, 0.4646, 0.7895, 0.4469, 0.8049, 0.604, 0.8481, 0.6035, 0.7989, 0.6092, 0.8044, 0.6095, 0.8427, 0.464, 0.8676, 0.4409, 0.8488, 0.4465, 0.8433, 0.4646, 0.858, 0.1627, 0.8094, 0.1627, 0.8689, 0.1556, 0.8622, 0.1556, 0.8159, 0.4409, 0.8488, 0.4413, 0.7995, 0.4469, 0.8049, 0.4465, 0.8433, 0.5251, 0.7988, 0.5483, 0.78, 0.5488, 0.7896, 0.5308, 0.8043, 0.1999, 0.8094, 0.1999, 0.8689, 0.1927, 0.8624, 0.1927, 0.8161, 0.5483, 0.8679, 0.5256, 0.848, 0.5311, 0.8426, 0.5488, 0.8581, 0.6459, 0.797, 0.6686, 0.7771, 0.6691, 0.7869, 0.6514, 0.8024, 0.3222, 0.8099, 0.3222, 0.8694, 0.315, 0.8629, 0.315, 0.8165, 0.5256, 0.848, 0.5251, 0.7988, 0.5308, 0.8043, 0.5311, 0.8426, 0.6686, 0.865, 0.6454, 0.8462, 0.6511, 0.8407, 0.6691, 0.8554, 0.4837, 0.8011, 0.5064, 0.7812, 0.5069, 0.791, 0.4892, 0.8065, 0.09164, 0.8103, 0.09164, 0.8697, 0.08448, 0.8631, 0.08448, 0.8167, 0.08448, 0.8631, 0.06146, 0.8584, 0.06146, 0.82, 0.08448, 0.8167, 0.1556, 0.8622, 0.1325, 0.8576, 0.1325, 0.8192, 0.1556, 0.8159, 0.2288, 0.8619, 0.2057, 0.8572, 0.2057, 0.8189, 0.2288, 0.8156, 0.1204, 0.8631, 0.09742, 0.8584, 0.09742, 0.82, 0.1204, 0.8167, 0.1927, 0.8624, 0.1697, 0.8591, 0.1697, 0.8208, 0.1927, 0.8161, 0.04914, 0.862, 0.02613, 0.8587, 0.02613, 0.8204, 0.04914, 0.8157, 0.2694, 0.8618, 0.2463, 0.8585, 0.2463, 0.8201, 0.2694, 0.8154, 0.315, 0.8629, 0.292, 0.8596, 0.292, 0.8212, 0.315, 0.8165, 0.8769, 0.3597, 0.8769, 0.2966, 0.88, 0.2966, 0.88, 0.3597, 0.8774, 0.01416, 0.8774, 0.1097, 0.8743, 0.1097, 0.8743, 0.01416, 0.8774, 0.1727, 0.8774, 0.2224, 0.8743, 0.2224, 0.8743, 0.1727, 0.8933, 0.1096, 0.8933, 0.172, 0.8902, 0.172, 0.8902, 0.1096, 0.8948, 0.4121, 0.8948, 0.4731, 0.8917, 0.4731, 0.8917, 0.4121, 0.8774, 0.2224, 0.8774, 0.2841, 0.8743, 0.2841, 0.8743, 0.2224, 0.8933, 0.01416, 0.8933, 0.1096, 0.8902, 0.1096, 0.8902, 0.01416, 0.8948, 0.3167, 0.8948, 0.4121, 0.8917, 0.4121, 0.8917, 0.3167, 0.5129, 0.2687, 0.5463, 0.3447, 0.5314, 0.3355, 0.5066, 0.279, 0.5463, 0.3447, 0.4216, 0.3518, 0.436, 0.341, 0.5314, 0.3355, 0.4216, 0.3518, 0.4497, 0.2723, 0.4569, 0.2818, 0.436, 0.341, 0.4497, 0.2723, 0.5129, 0.2687, 0.5066, 0.279, 0.4569, 0.2818, 0.4543, 0.1099, 0.4306, 0.03119, 0.4442, 0.04195, 0.4618, 0.1003, 0.4306, 0.03119, 0.5553, 0.03838, 0.5396, 0.04746, 0.4442, 0.04195, 0.5553, 0.03838, 0.5175, 0.1135, 0.5115, 0.1032, 0.5396, 0.04746, 0.5175, 0.1135, 0.4543, 0.1099, 0.4618, 0.1003, 0.5115, 0.1032, 0.3966, 0.211, 0.3166, 0.2307, 0.3282, 0.2176, 0.3875, 0.2029, 0.3166, 0.2307, 0.3311, 0.1067, 0.3392, 0.1228, 0.3282, 0.2176, 0.3311, 0.1067, 0.4039, 0.1481, 0.3933, 0.1535, 0.3392, 0.1228, 0.4039, 0.1481, 0.3966, 0.211, 0.3875, 0.2029, 0.3933, 0.1535, 0.5586, 0.1616, 0.6364, 0.1333, 0.6265, 0.1476, 0.5685, 0.1686, 0.6364, 0.1333, 0.6364, 0.2582, 0.6265, 0.2431, 0.6265, 0.1476, 0.6364, 0.2582, 0.5586, 0.2249, 0.5685, 0.2183, 0.6265, 0.2431, 0.5586, 0.2249, 0.5586, 0.1616, 0.5685, 0.1686, 0.5685, 0.2183, 0.5175, 0.1135, 0.5553, 0.03838, 0.5574, 0.05625, 0.5293, 0.1121, 0.5553, 0.03838, 0.6364, 0.1333, 0.6195, 0.1289, 0.5574, 0.05625, 0.6364, 0.1333, 0.5586, 0.1616, 0.5616, 0.1499, 0.6195, 0.1289, 0.5586, 0.1616, 0.5175, 0.1135, 0.5293, 0.1121, 0.5616, 0.1499, 0.5586, 0.2249, 0.6364, 0.2582, 0.6187, 0.2615, 0.5607, 0.2366, 0.6364, 0.2582, 0.5463, 0.3447, 0.5497, 0.3276, 0.6187, 0.2615, 0.5463, 0.3447, 0.5129, 0.2687, 0.5248, 0.271, 0.5497, 0.3276, 0.5129, 0.2687, 0.5586, 0.2249, 0.5607, 0.2366, 0.5248, 0.271, 0.4039, 0.1481, 0.3311, 0.1067, 0.3491, 0.1055, 0.4031, 0.1362, 0.3311, 0.1067, 0.4306, 0.03119, 0.4252, 0.04779, 0.3491, 0.1055, 0.4306, 0.03119, 0.4543, 0.1099, 0.4428, 0.1061, 0.4252, 0.04779, 0.4543, 0.1099, 0.4039, 0.1481, 0.4031, 0.1362, 0.4428, 0.1061, 0.4318, 0.2635, 0.3862, 0.3345, 0.386, 0.3163, 0.4199, 0.2636, 0.3862, 0.3345, 0.3166, 0.2307, 0.3328, 0.237, 0.386, 0.3163, 0.3166, 0.2307, 0.3966, 0.211, 0.3922, 0.2223, 0.3328, 0.237, 0.3966, 0.211, 0.4318, 0.2635, 0.4199, 0.2636, 0.3922, 0.2223, 0.5219, 0.9073, 0.5798, 0.8857, 0.5798, 0.9813, 0.5219, 0.957, 0.1822, 0.9093, 0.2395, 0.8883, 0.2395, 0.9838, 0.1822, 0.959, 0.01722, 0.9106, 0.07442, 0.8892, 0.07442, 0.9847, 0.01722, 0.9604, 0.3254, 0.9657, 0.2675, 0.9867, 0.2675, 0.8911, 0.3254, 0.9159, 0.4398, 0.9133, 0.4974, 0.8891, 0.4974, 0.9846, 0.4398, 0.963, 0.4123, 0.9633, 0.3543, 0.9879, 0.3543, 0.8924, 0.4123, 0.9136, 0.1001, 0.9121, 0.1572, 0.8877, 0.1572, 0.9831, 0.1001, 0.9618, 0.6624, 0.9615, 0.6049, 0.9864, 0.6049, 0.8909, 0.6624, 0.9118, 0.8783, 0.07589, 0.8783, 0.01416, 0.8814, 0.01416, 0.8814, 0.07589, 0.8774, 0.1097, 0.8774, 0.1727, 0.8743, 0.1727, 0.8743, 0.1097, 0.8769, 0.4094, 0.8769, 0.3597, 0.88, 0.3597, 0.88, 0.4094, 0.8783, 0.1256, 0.8783, 0.07589, 0.8814, 0.07589, 0.8814, 0.1256, 0.8769, 0.5667, 0.8769, 0.4711, 0.88, 0.4711, 0.88, 0.5667, 0.8783, 0.2839, 0.8783, 0.1884, 0.8814, 0.1884, 0.8814, 0.2839, 0.8862, 0.0768, 0.8862, 0.01416, 0.8893, 0.01416, 0.8893, 0.0768, 0.8941, 0.07524, 0.8941, 0.01416, 0.8972, 0.01416, 0.8972, 0.07524, 0.8769, 0.4711, 0.8769, 0.4094, 0.88, 0.4094, 0.88, 0.4711, 0.8783, 0.1884, 0.8783, 0.1256, 0.8814, 0.1256, 0.8814, 0.1884, 0.8862, 0.1265, 0.8862, 0.0768, 0.8893, 0.0768, 0.8893, 0.1265, 0.8941, 0.125, 0.8941, 0.07524, 0.8972, 0.07524, 0.8972, 0.125, 0.8862, 0.2832, 0.8862, 0.1877, 0.8893, 0.1877, 0.8893, 0.2832, 0.8941, 0.2826, 0.8941, 0.1871, 0.8972, 0.1871, 0.8972, 0.2826, 0.8853, 0.221, 0.8853, 0.2835, 0.8822, 0.2835, 0.8822, 0.221, 0.8862, 0.1877, 0.8862, 0.1265, 0.8893, 0.1265, 0.8893, 0.1877, 0.8941, 0.1871, 0.8941, 0.125, 0.8972, 0.125, 0.8972, 0.1871, 0.8853, 0.1712, 0.8853, 0.221, 0.8822, 0.221, 0.8822, 0.1712, 0.8853, 0.01416, 0.8853, 0.1097, 0.8822, 0.1097, 0.8822, 0.01416, 0.8948, 0.5228, 0.8948, 0.5849, 0.8917, 0.5849, 0.8917, 0.5228, 0.8933, 0.2218, 0.8933, 0.2828, 0.8902, 0.2828, 0.8902, 0.2218, 0.8853, 0.1097, 0.8853, 0.1712, 0.8822, 0.1712, 0.8822, 0.1097, 0.8948, 0.4731, 0.8948, 0.5228, 0.8917, 0.5228, 0.8917, 0.4731, 0.8933, 0.172, 0.8933, 0.2218, 0.8902, 0.2218, 0.8902, 0.172, 0.8623, 0.8115, 0.8623, 0.7516, 0.8647, 0.7516, 0.8647, 0.8115, 0.8739, 0.6777, 0.8739, 0.6263, 0.8762, 0.6263, 0.8762, 0.6777, 0.8739, 0.6263, 0.8739, 0.5748, 0.8762, 0.5748, 0.8762, 0.6263, 0.8623, 0.9313, 0.8623, 0.8714, 0.8647, 0.8714, 0.8647, 0.9313, 0.8623, 0.9912, 0.8623, 0.9313, 0.8647, 0.9313, 0.8647, 0.9912, 0.8739, 0.8319, 0.8739, 0.7805, 0.8762, 0.7805, 0.8762, 0.8319, 0.8623, 0.7516, 0.8623, 0.6916, 0.8647, 0.6916, 0.8647, 0.7516, 0.9681, 0.2127, 0.9681, 0.1728, 0.9809, 0.1728, 0.9809, 0.2127, 0.9681, 0.1329, 0.9681, 0.09293, 0.9809, 0.09293, 0.9809, 0.1329, 0.9681, 0.09293, 0.9681, 0.053, 0.9809, 0.053, 0.9809, 0.09293, 0.9681, 0.3325, 0.9681, 0.2926, 0.9809, 0.2926, 0.9809, 0.3325, 0.8945, 0.5958, 0.8945, 0.6439, 0.8891, 0.6439, 0.8891, 0.5958, 0.8945, 0.8842, 0.8945, 0.9322, 0.8891, 0.9322, 0.8891, 0.8842, 0.8945, 0.8361, 0.8945, 0.8842, 0.8891, 0.8842, 0.8891, 0.8361, 0.8945, 0.74, 0.8945, 0.7881, 0.8891, 0.7881, 0.8891, 0.74, 0.7086, 0.7082, 0.7383, 0.7349, 0.7345, 0.7447, 0.6988, 0.7125, 0.7354, 0.6386, 0.7086, 0.6683, 0.6988, 0.6645, 0.731, 0.6288, 0.7782, 0.7349, 0.805, 0.7053, 0.8148, 0.7091, 0.7826, 0.7447, 0.805, 0.6654, 0.7753, 0.6386, 0.7791, 0.6288, 0.8148, 0.661, 0.7086, 0.6683, 0.7086, 0.7082, 0.6988, 0.7125, 0.6988, 0.6645, 0.805, 0.7053, 0.805, 0.6654, 0.8148, 0.661, 0.8148, 0.7091, 0.7753, 0.6386, 0.7354, 0.6386, 0.731, 0.6288, 0.7791, 0.6288, 0.7383, 0.7349, 0.7782, 0.7349, 0.7826, 0.7447, 0.7345, 0.7447, 0.755, 0.8148, 0.8028, 0.8359, 0.7731, 0.8627, 0.7332, 0.8627, 0.776, 0.7663, 0.8028, 0.796, 0.8028, 0.8359, 0.755, 0.8148, 0.7361, 0.7663, 0.776, 0.7663, 0.755, 0.8148, 0.7064, 0.7931, 0.7064, 0.7931, 0.755, 0.8148, 0.7332, 0.8627, 0.7064, 0.833, 0.9681, 0.1728, 0.9681, 0.1329, 0.9809, 0.1329, 0.9809, 0.1728, 0.9681, 0.2527, 0.9681, 0.2127, 0.9809, 0.2127, 0.9809, 0.2527, 0.9681, 0.053, 0.9681, 0.01306, 0.9809, 0.01306, 0.9809, 0.053, 0.9681, 0.2926, 0.9681, 0.2527, 0.9809, 0.2527, 0.9809, 0.2926, 0.2198, 0.1269, 0.1848, 0.08745, 0.1855, 0.08588, 0.2215, 0.1261, 0.2188, 0.1818, 0.2198, 0.1269, 0.2215, 0.1261, 0.2207, 0.1824, 0.2269, 0.1847, 0.1845, 0.2302, 0.1829, 0.2288, 0.2249, 0.184, 0.0852, 0.1824, 0.08574, 0.1222, 0.08767, 0.1229, 0.08711, 0.1817, 0.1261, 0.2198, 0.1805, 0.2232, 0.1814, 0.2251, 0.1254, 0.2216, 0.1265, 0.07962, 0.1882, 0.07959, 0.1874, 0.08156, 0.1274, 0.08155, 0.1848, 0.08745, 0.1293, 0.08694, 0.1288, 0.08498, 0.1855, 0.08588, 0.1828, 0.2306, 0.1225, 0.2272, 0.1233, 0.2255, 0.1829, 0.2288, 0.1814, 0.2251, 0.2207, 0.1824, 0.2249, 0.184, 0.1829, 0.2288, 0.1288, 0.08498, 0.09195, 0.1246, 0.08767, 0.1229, 0.1274, 0.08155, 0.09051, 0.1805, 0.1254, 0.2216, 0.1233, 0.2255, 0.08711, 0.1817, 0.2215, 0.1261, 0.1855, 0.08588, 0.1874, 0.08156, 0.225, 0.1249, 0.2207, 0.1824, 0.2215, 0.1261, 0.225, 0.1249, 0.2249, 0.184, 0.1254, 0.2216, 0.1814, 0.2251, 0.1829, 0.2288, 0.1233, 0.2255, 0.1855, 0.08588, 0.1288, 0.08498, 0.1274, 0.08155, 0.1874, 0.08156, 0.09195, 0.1246, 0.09051, 0.1805, 0.08711, 0.1817, 0.08767, 0.1229, 0.08574, 0.1222, 0.1265, 0.07962, 0.1274, 0.08155, 0.08767, 0.1229, 0.09228, 0.1798, 0.1261, 0.2198, 0.1254, 0.2216, 0.09051, 0.1805, 0.1225, 0.2272, 0.0852, 0.1824, 0.08711, 0.1817, 0.1233, 0.2255, 0.1293, 0.08693, 0.09375, 0.1252, 0.09195, 0.1246, 0.1288, 0.08498, 0.1882, 0.07959, 0.2269, 0.1241, 0.225, 0.1249, 0.1874, 0.08156, 0.1805, 0.2232, 0.2188, 0.1818, 0.2207, 0.1824, 0.1814, 0.2251, 0.2269, 0.1241, 0.2269, 0.1847, 0.2249, 0.184, 0.225, 0.1249, 0.09375, 0.1252, 0.09228, 0.1798, 0.09051, 0.1805, 0.09195, 0.1246, 0.8739, 0.9347, 0.8739, 0.8833, 0.8762, 0.8833, 0.8762, 0.9347, 0.4955, 0.4285, 0.451, 0.3884, 0.4526, 0.3843, 0.4996, 0.4267, 0.4554, 0.5329, 0.4955, 0.4884, 0.4996, 0.49, 0.4572, 0.5369, 0.3911, 0.3884, 0.351, 0.4328, 0.347, 0.4313, 0.3893, 0.3843, 0.351, 0.4927, 0.3955, 0.5329, 0.3939, 0.5369, 0.347, 0.4945, 0.4955, 0.4884, 0.4955, 0.4285, 0.4996, 0.4267, 0.4996, 0.49, 0.351, 0.4328, 0.351, 0.4927, 0.347, 0.4945, 0.347, 0.4313, 0.3955, 0.5329, 0.4554, 0.5329, 0.4572, 0.5369, 0.3939, 0.5369, 0.451, 0.3884, 0.3911, 0.3884, 0.3893, 0.3843, 0.4526, 0.3843, 0.3264, 0.7261, 0.292, 0.7643, 0.2902, 0.7602, 0.3224, 0.7246, 0.2405, 0.7643, 0.2024, 0.7298, 0.2064, 0.728, 0.2421, 0.7602, 0.2882, 0.6402, 0.3264, 0.6747, 0.3224, 0.6765, 0.2867, 0.6443, 0.2024, 0.6784, 0.2368, 0.6402, 0.2386, 0.6443, 0.2064, 0.68, 0.292, 0.7643, 0.2405, 0.7643, 0.2421, 0.7602, 0.2902, 0.7602, 0.2368, 0.6402, 0.2882, 0.6402, 0.2867, 0.6443, 0.2386, 0.6443, 0.2024, 0.7298, 0.2024, 0.6784, 0.2064, 0.68, 0.2064, 0.728, 0.3264, 0.6747, 0.3264, 0.7261, 0.3224, 0.7246, 0.3224, 0.6765, 0.03036, 0.7401, 0.06852, 0.7745, 0.06458, 0.7848, 0.02011, 0.7446, 0.1544, 0.6849, 0.1162, 0.6505, 0.1202, 0.6402, 0.1646, 0.6804, 0.06481, 0.6505, 0.03036, 0.6887, 0.02011, 0.6847, 0.06025, 0.6402, 0.06852, 0.7745, 0.1199, 0.7745, 0.1245, 0.7848, 0.06458, 0.7848, 0.1162, 0.6505, 0.06481, 0.6505, 0.06025, 0.6402, 0.1202, 0.6402, 0.03036, 0.6887, 0.03036, 0.7401, 0.02011, 0.7446, 0.02011, 0.6847, 0.1544, 0.7364, 0.1544, 0.6849, 0.1646, 0.6804, 0.1646, 0.7403, 0.1199, 0.7745, 0.1544, 0.7364, 0.1646, 0.7403, 0.1245, 0.7848, 0.8739, 0.7805, 0.8739, 0.7291, 0.8762, 0.7291, 0.8762, 0.7805, 0.8623, 0.5718, 0.8623, 0.5119, 0.8647, 0.5119, 0.8647, 0.5718, 0.8739, 0.9861, 0.8739, 0.9347, 0.8762, 0.9347, 0.8762, 0.9861, 0.8623, 0.6916, 0.8623, 0.6317, 0.8647, 0.6317, 0.8647, 0.6916, 0.8739, 0.8833, 0.8739, 0.8319, 0.8762, 0.8319, 0.8762, 0.8833, 0.8623, 0.8714, 0.8623, 0.8115, 0.8647, 0.8115, 0.8647, 0.8714, 0.8739, 0.7291, 0.8739, 0.6777, 0.8762, 0.6777, 0.8762, 0.7291, 0.8623, 0.6317, 0.8623, 0.5718, 0.8647, 0.5718, 0.8647, 0.6317, 0.7017, 0.6075, 0.6592, 0.5603, 0.6645, 0.5583, 0.7041, 0.6022, 0.6592, 0.4968, 0.7063, 0.4543, 0.7083, 0.4596, 0.6645, 0.4992, 0.8123, 0.5014, 0.8123, 0.5649, 0.807, 0.5626, 0.807, 0.5035, 0.7652, 0.6075, 0.7017, 0.6075, 0.7041, 0.6022, 0.7632, 0.6022, 0.7698, 0.4543, 0.8123, 0.5014, 0.807, 0.5035, 0.7674, 0.4596, 0.8123, 0.5649, 0.7652, 0.6075, 0.7632, 0.6022, 0.807, 0.5626, 0.7063, 0.4543, 0.7698, 0.4543, 0.7674, 0.4596, 0.7083, 0.4596, 0.6592, 0.5603, 0.6592, 0.4968, 0.6645, 0.4992, 0.6645, 0.5583, 0.2808, 0.408, 0.2808, 0.496, 0.2395, 0.4814, 0.2422, 0.4275, 0.219, 0.5588, 0.1313, 0.5603, 0.1443, 0.5188, 0.1996, 0.5197, 0.06944, 0.4148, 0.1318, 0.3554, 0.1509, 0.3936, 0.1096, 0.4303, 0.2166, 0.35, 0.2808, 0.408, 0.2422, 0.4275, 0.2047, 0.3911, 0.06694, 0.502, 0.06944, 0.4148, 0.1096, 0.4303, 0.1054, 0.4827, 0.1318, 0.3554, 0.2166, 0.35, 0.2047, 0.3911, 0.1509, 0.3936, 0.1313, 0.5603, 0.06694, 0.502, 0.1054, 0.4827, 0.1443, 0.5188, 0.2808, 0.496, 0.219, 0.5588, 0.1996, 0.5197, 0.2395, 0.4814, 0.4579, 0.1389, 0.5017, 0.1389, 0.4925, 0.1596, 0.4658, 0.1596, 0.7583, 0.2638, 0.7583, 0.3021, 0.7139, 0.3021, 0.7139, 0.2638, 0.4547, 0.2446, 0.4254, 0.2121, 0.446, 0.2042, 0.4639, 0.224, 0.7583, 0.3405, 0.7583, 0.3592, 0.7139, 0.3592, 0.7139, 0.3405, 0.531, 0.1715, 0.531, 0.2153, 0.5104, 0.2061, 0.5104, 0.1794, 0.4985, 0.2446, 0.4547, 0.2446, 0.4639, 0.224, 0.4906, 0.224, 0.5017, 0.1389, 0.531, 0.1715, 0.5104, 0.1794, 0.4925, 0.1596, 0.531, 0.2153, 0.4985, 0.2446, 0.4906, 0.224, 0.5104, 0.2061, 0.5509, 0.6598, 0.5809, 0.6328, 0.594, 0.667, 0.5851, 0.675, 0.6212, 0.6328, 0.6483, 0.6627, 0.6141, 0.6759, 0.606, 0.667, 0.5509, 0.7002, 0.5509, 0.6598, 0.5851, 0.675, 0.5851, 0.687, 0.6183, 0.7302, 0.578, 0.7302, 0.5931, 0.696, 0.6052, 0.696, 0.6483, 0.7031, 0.6183, 0.7302, 0.6052, 0.696, 0.6141, 0.6879, 0.578, 0.7302, 0.5509, 0.7002, 0.5851, 0.687, 0.5931, 0.696, 0.5809, 0.6328, 0.6212, 0.6328, 0.606, 0.667, 0.594, 0.667, 0.6483, 0.6627, 0.6483, 0.7031, 0.6141, 0.6879, 0.6141, 0.6759, 0.5753, 0.449, 0.595, 0.431, 0.6001, 0.4417, 0.5865, 0.4533, 0.6412, 0.4473, 0.6412, 0.4746, 0.6297, 0.4705, 0.6304, 0.4527, 0.595, 0.431, 0.6213, 0.4292, 0.6179, 0.4407, 0.6001, 0.4417, 0.6412, 0.4746, 0.622, 0.4942, 0.6166, 0.4832, 0.6297, 0.4705, 0.6213, 0.4292, 0.6412, 0.4473, 0.6304, 0.4527, 0.6179, 0.4407, 0.5748, 0.4759, 0.5753, 0.449, 0.5865, 0.4533, 0.5856, 0.4705, 0.4298, 0.1703, 0.4298, 0.2056, 0.4254, 0.2121, 0.4254, 0.1683, 0.456, 0.1466, 0.4298, 0.1703, 0.4254, 0.1683, 0.4579, 0.1389, 0.4421, 0.2005, 0.4421, 0.1762, 0.4464, 0.1781, 0.4464, 0.2034, 0.4421, 0.1762, 0.4601, 0.16, 0.4651, 0.1612, 0.4464, 0.1781, 0.4605, 0.1583, 0.456, 0.1466, 0.4579, 0.1389, 0.4658, 0.1596, 0.4298, 0.2056, 0.4415, 0.2011, 0.446, 0.2042, 0.4254, 0.2121, 0.7139, 0.3592, 0.6646, 0.3403, 0.6782, 0.3267, 0.7139, 0.3405, 0.6646, 0.3403, 0.6456, 0.2909, 0.6644, 0.2909, 0.6782, 0.3267, 0.8149, 0.2985, 0.8149, 0.3491, 0.7724, 0.3491, 0.7724, 0.2985, 0.7583, 0.245, 0.7583, 0.2638, 0.7139, 0.2638, 0.7139, 0.245, 0.7583, 0.3021, 0.7583, 0.3405, 0.7139, 0.3405, 0.7139, 0.3021, 0.8149, 0.2479, 0.8149, 0.2985, 0.7724, 0.2985, 0.7724, 0.2479, 0.8137, 0.8627, 0.8281, 0.8757, 0.8164, 0.8809, 0.8092, 0.8744, 0.7958, 0.9094, 0.7815, 0.8964, 0.7931, 0.8912, 0.8003, 0.8977, 0.8151, 0.9094, 0.7958, 0.9094, 0.8003, 0.8977, 0.8099, 0.8977, 0.7815, 0.8964, 0.7815, 0.8771, 0.7931, 0.8816, 0.7931, 0.8912, 0.7815, 0.8771, 0.7944, 0.8627, 0.7996, 0.8744, 0.7931, 0.8816, 0.8281, 0.895, 0.8151, 0.9094, 0.8099, 0.8977, 0.8164, 0.8905, 0.5946, 0.4946, 0.5748, 0.4759, 0.5856, 0.4705, 0.5984, 0.483, 0.622, 0.4942, 0.5946, 0.4946, 0.5984, 0.483, 0.6166, 0.4832, 0.7944, 0.8627, 0.8137, 0.8627, 0.8092, 0.8744, 0.7996, 0.8744, 0.8281, 0.8757, 0.8281, 0.895, 0.8164, 0.8905, 0.8164, 0.8809, 0.5585, 0.5201, 0.5585, 0.5302, 0.5295, 0.5302, 0.5295, 0.5201, 0.5585, 0.4999, 0.5585, 0.51, 0.5295, 0.51, 0.5295, 0.4999, 0.5585, 0.4695, 0.5585, 0.4796, 0.5295, 0.4796, 0.5295, 0.4695, 0.5585, 0.4493, 0.5585, 0.4594, 0.5295, 0.4594, 0.5295, 0.4493, 0.5585, 0.4594, 0.5585, 0.4695, 0.5295, 0.4695, 0.5295, 0.4594, 0.5585, 0.4796, 0.5585, 0.4897, 0.5295, 0.4897, 0.5295, 0.4796, 0.5585, 0.4897, 0.5585, 0.4999, 0.5295, 0.4999, 0.5295, 0.4897, 0.5585, 0.51, 0.5585, 0.5201, 0.5295, 0.5201, 0.5295, 0.51, 0.5929, 0.5389, 0.5929, 0.5488, 0.5724, 0.5567, 0.5724, 0.5297, 0.5995, 0.5562, 0.6095, 0.5562, 0.6174, 0.5767, 0.5904, 0.5767, 0.6168, 0.5396, 0.6102, 0.5322, 0.6193, 0.5117, 0.6374, 0.5317, 0.6003, 0.5322, 0.5929, 0.5389, 0.5724, 0.5297, 0.5924, 0.5117, 0.6168, 0.5495, 0.6168, 0.5396, 0.6374, 0.5317, 0.6374, 0.5586, 0.6095, 0.5562, 0.6168, 0.5495, 0.6374, 0.5586, 0.6174, 0.5767, 0.5929, 0.5488, 0.5995, 0.5562, 0.5904, 0.5767, 0.5724, 0.5567, 0.6102, 0.5322, 0.6003, 0.5322, 0.5924, 0.5117, 0.6193, 0.5117, 0.7834, 0.9102, 0.7834, 0.9551, 0.7662, 0.9494, 0.7668, 0.9178, 0.7082, 0.8795, 0.7524, 0.8778, 0.7464, 0.8949, 0.7167, 0.8953, 0.7092, 0.9897, 0.6791, 0.9568, 0.6958, 0.9495, 0.7152, 0.9726, 0.6793, 0.9123, 0.7082, 0.8795, 0.7167, 0.8953, 0.6964, 0.9177, 0.7524, 0.8778, 0.7834, 0.9102, 0.7668, 0.9178, 0.7464, 0.8949, 0.7536, 0.9877, 0.7092, 0.9897, 0.7152, 0.9726, 0.7451, 0.9717, 0.6791, 0.9568, 0.6793, 0.9123, 0.6964, 0.9177, 0.6958, 0.9495, 0.7834, 0.9551, 0.7536, 0.9877, 0.7451, 0.9717, 0.7662, 0.9494, 0.7237, 0.9129, 0.7419, 0.9129, 0.754, 0.9264, 0.754, 0.9264, 0.7102, 0.9432, 0.7237, 0.9129, 0.7102, 0.9432, 0.7102, 0.9251, 0.7237, 0.9129, 0.7102, 0.9432, 0.754, 0.9264, 0.7406, 0.9567, 0.7224, 0.9567, 0.7102, 0.9432, 0.7406, 0.9567, 0.754, 0.9264, 0.754, 0.9446, 0.7406, 0.9567])
me_cube.materials.append(mat_material)
me_cube.use_remesh_preserve_volume = False
me_cube.use_remesh_preserve_attributes = False
me_cube.use_mirror_vertex_groups = False
me_cube.use_paint_bone_selection = False
me_cube.use_paint_mask = True
me_cube.update()
me_cube_001 = bpy.data.meshes.new('Cube.001')
me_cube_001.from_pydata([(0.4194, 0.4194, 0.1586), (0.4194, -0.4194, 0.1586), (-0.4194, 0.4194, 0.1586), (-0.4194, -0.4194, 0.1586), (0.0, -0.6057, 0.1586), (0.6057, 0.0, 0.1586), (-0.6057, 0.0, 0.1586), (0.0, 0.6057, 0.1586), (0.1405, 0.0, 0.5807), (-0.1405, 0.0, 0.5807), (0.0, 0.1405, 0.5807), (0.0, -0.1405, 0.5807), (0.432, 0.0, 0.3863), (0.299, 0.299, 0.3863), (8.625e-10, -0.432, 0.3863), (0.299, -0.299, 0.3863), (-0.432, 0.0, 0.3863), (-0.299, 0.299, 0.3863), (-0.299, -0.299, 0.3863), (8.625e-10, 0.432, 0.3863), (0.2072, 0.2072, 0.5001), (0.2072, -0.2072, 0.5001), (-0.2995, 0.0, 0.5002), (0.2995, 0.0, 0.5002), (0.0, -0.2995, 0.5002), (-0.2072, 0.2072, 0.5001), (-0.2072, -0.2072, 0.5001), (0.0, 0.2995, 0.5002), (0.5223, 0.0, 0.2725), (0.0, -0.5223, 0.2725), (-0.3616, 0.3616, 0.2724), (-0.3616, -0.3616, 0.2724), (0.0, 0.5223, 0.2725), (0.3616, 0.3616, 0.2724), (0.3616, -0.3616, 0.2724), (-0.5223, 0.0, 0.2725), (0.6005, 0.0, 0.1657), (0.0, -0.6005, 0.1657), (-0.4157, 0.4157, 0.1657), (-0.4157, -0.4157, 0.1657), (0.0, 0.6005, 0.1657), (0.4157, 0.4157, 0.1657), (0.4157, -0.4157, 0.1657), (-0.6005, 0.0, 0.1657), (0.09707, -0.09707, 0.5806), (-0.09707, 0.09707, 0.5806), (-0.09707, -0.09707, 0.5806), (0.09707, 0.09707, 0.5806)], [], [(26, 24, 11, 46), (25, 22, 9, 45), (23, 20, 47, 8), (24, 21, 44, 11), (27, 25, 45, 10), (22, 26, 46, 9), (20, 27, 10, 47), (21, 23, 8, 44), (34, 28, 12, 15), (33, 32, 19, 13), (35, 31, 18, 16), (32, 30, 17, 19), (29, 34, 15, 14), (28, 33, 13, 12), (30, 35, 16, 17), (31, 29, 14, 18), (15, 12, 23, 21), (13, 19, 27, 20), (16, 18, 26, 22), (19, 17, 25, 27), (14, 15, 21, 24), (12, 13, 20, 23), (17, 16, 22, 25), (18, 14, 24, 26), (39, 37, 29, 31), (38, 43, 35, 30), (36, 41, 33, 28), (37, 42, 34, 29), (40, 38, 30, 32), (43, 39, 31, 35), (41, 40, 32, 33), (42, 36, 28, 34), (1, 5, 36, 42), (0, 7, 40, 41), (6, 3, 39, 43), (7, 2, 38, 40), (4, 1, 42, 37), (5, 0, 41, 36), (2, 6, 43, 38), (3, 4, 37, 39), (45, 47, 10), (9, 46, 45), (47, 46, 44), (8, 47, 44), (11, 44, 46), (46, 47, 45)])
me_cube_001.polygons.foreach_set('use_smooth', [True] * 46)
_uv = me_cube_001.uv_layers.new(name='UVMap')
_uv.uv.foreach_set('vector', [0.4217, 0.6133, 0.4493, 0.6082, 0.4459, 0.6316, 0.4315, 0.6338, 0.3937, 0.6578, 0.4007, 0.6312, 0.4207, 0.6438, 0.4164, 0.6578, 0.4493, 0.7075, 0.4217, 0.7023, 0.4315, 0.6819, 0.4459, 0.6841, 0.4493, 0.6082, 0.4762, 0.6209, 0.4591, 0.6381, 0.4459, 0.6316, 0.4007, 0.6844, 0.3937, 0.6578, 0.4164, 0.6578, 0.4207, 0.6719, 0.4007, 0.6312, 0.4217, 0.6133, 0.4315, 0.6338, 0.4207, 0.6438, 0.4217, 0.7023, 0.4007, 0.6844, 0.4207, 0.6719, 0.4315, 0.6819, 0.4762, 0.6948, 0.4493, 0.7075, 0.4459, 0.6841, 0.4591, 0.6776, 0.502, 0.7293, 0.4533, 0.7476, 0.4517, 0.7293, 0.4911, 0.7131, 0.4046, 0.7375, 0.3675, 0.7052, 0.3827, 0.6957, 0.4126, 0.7212, 0.3675, 0.6105, 0.4046, 0.5782, 0.4126, 0.5944, 0.3827, 0.62, 0.3675, 0.7052, 0.355, 0.6578, 0.3729, 0.6578, 0.3827, 0.6957, 0.4533, 0.5681, 0.502, 0.5864, 0.4911, 0.6026, 0.4517, 0.5864, 0.4533, 0.7476, 0.4046, 0.7375, 0.4126, 0.7212, 0.4517, 0.7293, 0.355, 0.6578, 0.3675, 0.6105, 0.3827, 0.62, 0.3729, 0.6578, 0.4046, 0.5782, 0.4533, 0.5681, 0.4517, 0.5864, 0.4126, 0.5944, 0.4911, 0.7131, 0.4517, 0.7293, 0.4493, 0.7075, 0.4762, 0.6948, 0.4126, 0.7212, 0.3827, 0.6957, 0.4007, 0.6844, 0.4217, 0.7023, 0.3827, 0.62, 0.4126, 0.5944, 0.4217, 0.6133, 0.4007, 0.6312, 0.3827, 0.6957, 0.3729, 0.6578, 0.3937, 0.6578, 0.4007, 0.6844, 0.4517, 0.5864, 0.4911, 0.6026, 0.4762, 0.6209, 0.4493, 0.6082, 0.4517, 0.7293, 0.4126, 0.7212, 0.4217, 0.7023, 0.4493, 0.7075, 0.3729, 0.6578, 0.3827, 0.62, 0.4007, 0.6312, 0.3937, 0.6578, 0.4126, 0.5944, 0.4517, 0.5864, 0.4493, 0.6082, 0.4217, 0.6133, 0.397, 0.563, 0.4546, 0.5509, 0.4533, 0.5681, 0.4046, 0.5782, 0.3382, 0.6578, 0.3533, 0.6017, 0.3675, 0.6105, 0.355, 0.6578, 0.4546, 0.7647, 0.397, 0.7526, 0.4046, 0.7375, 0.4533, 0.7476, 0.4546, 0.5509, 0.5114, 0.5715, 0.502, 0.5864, 0.4533, 0.5681, 0.3533, 0.714, 0.3382, 0.6578, 0.355, 0.6578, 0.3675, 0.7052, 0.3533, 0.6017, 0.397, 0.563, 0.4046, 0.5782, 0.3675, 0.6105, 0.397, 0.7526, 0.3533, 0.714, 0.3675, 0.7052, 0.4046, 0.7375, 0.5114, 0.7442, 0.4546, 0.7647, 0.4533, 0.7476, 0.502, 0.7293, 0.512, 0.7452, 0.4547, 0.7659, 0.4546, 0.7647, 0.5114, 0.7442, 0.3965, 0.7537, 0.3523, 0.7146, 0.3533, 0.714, 0.397, 0.7526, 0.3523, 0.6011, 0.3965, 0.562, 0.397, 0.563, 0.3533, 0.6017, 0.3523, 0.7146, 0.3371, 0.6578, 0.3382, 0.6578, 0.3533, 0.714, 0.4547, 0.5498, 0.512, 0.5705, 0.5114, 0.5715, 0.4546, 0.5509, 0.4547, 0.7659, 0.3965, 0.7537, 0.397, 0.7526, 0.4546, 0.7647, 0.3371, 0.6578, 0.3523, 0.6011, 0.3533, 0.6017, 0.3382, 0.6578, 0.3965, 0.562, 0.4547, 0.5498, 0.4546, 0.5509, 0.397, 0.563, 0.4496, 0.642, 0.4278, 0.6518, 0.4365, 0.642, 0.4594, 0.6507, 0.4594, 0.6638, 0.4496, 0.642, 0.4278, 0.6518, 0.4594, 0.6638, 0.4376, 0.6736, 0.4278, 0.6649, 0.4278, 0.6518, 0.4376, 0.6736, 0.4507, 0.6736, 0.4376, 0.6736, 0.4594, 0.6638, 0.4594, 0.6638, 0.4278, 0.6518, 0.4496, 0.642])
me_cube_001.materials.append(mat_material)
me_cube_001.use_remesh_preserve_volume = False
me_cube_001.use_remesh_preserve_attributes = False
me_cube_001.use_mirror_vertex_groups = False
me_cube_001.use_paint_bone_selection = False
me_cube_001.use_paint_mask = True
me_cube_001.update()

# ---- objects
ob_flyingsaucer = bpy.data.objects.new('FlyingSaucer', me_cube)
ob_cockpitcover = bpy.data.objects.new('CockpitCover', me_cube_001)

# ---- transforms, parenting, visibility, modifiers, constraints
ob_flyingsaucer.location = (0.0, 0.0, 0.0)
ob_flyingsaucer.lock_rotations_4d = False
ob_flyingsaucer.empty_display_type = 'ARROWS'
ob_flyingsaucer.lineart.crease_threshold = 0.0
ob_cockpitcover.location = (0.0, 0.0, 0.0)
ob_cockpitcover.lock_rotations_4d = False
ob_cockpitcover.empty_display_type = 'ARROWS'
ob_cockpitcover.lineart.crease_threshold = 0.0

# ---- collection membership
col_collection.objects.link(ob_flyingsaucer)
col_collection.objects.link(ob_cockpitcover)

# ---- scene / render settings (as saved in the file)
scene.frame_start = 1; scene.frame_end = 250; scene.frame_set(1)
scene.render.engine = 'BLENDER_EEVEE_NEXT'
scene.cycles.use_denoising = False
scene.cycles.samples = 128
scene.cycles.sampling_pattern = 'TABULATED_SOBOL'
scene.cycles.use_adaptive_sampling = False
scene.cycles.use_light_tree = False
scene.view_settings.view_transform = 'Filmic'
bpy.context.view_layer.update()

# ---- added for rendering (the .blend has no active camera and no usable light): camera, sun
cam_auto = bpy.data.cameras.new('AutoCamera')
cam_auto.lens = 50.0
cam_auto.sensor_width = 36.0
cam_auto.clip_end = 1000.0
ob_auto_camera = bpy.data.objects.new('AutoCamera', cam_auto)
scene.collection.objects.link(ob_auto_camera)
ob_auto_camera.location = (3.50832, -4.20999, 2.9242)
ob_auto_camera.rotation_euler = (1.09748, -7.21219e-08, 0.694738)
scene.camera = ob_auto_camera
light_auto_sun = bpy.data.lights.new('AutoSun', 'SUN')
light_auto_sun.energy = 3.0
light_auto_sun.angle = 0.0523599
ob_auto_sun = bpy.data.objects.new('AutoSun', light_auto_sun)
scene.collection.objects.link(ob_auto_sun)
ob_auto_sun.rotation_euler = (0.872665, 0.174533, 0.523599)
bpy.context.view_layer.update()
